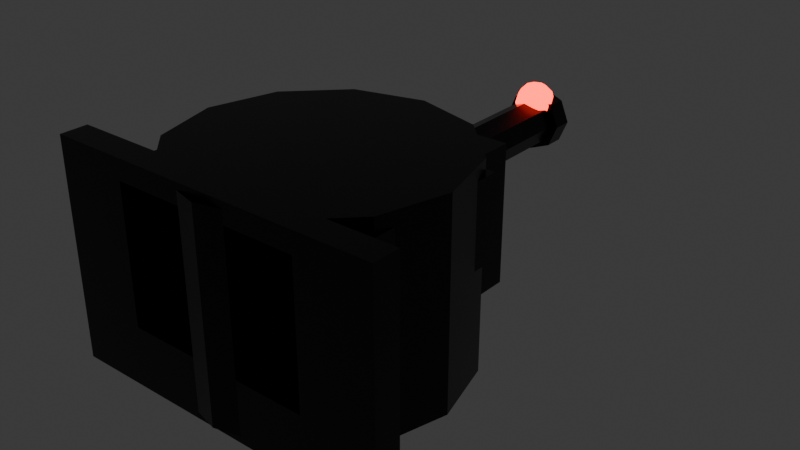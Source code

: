 # Source: Turret.blend  (saved by Blender 4.5.90; exported with 4.5.12 LTS)
import bpy
from mathutils import Matrix  # noqa: F401  (used for matrix-valued properties, if any)

bpy.ops.wm.read_factory_settings(use_empty=True)
scene = bpy.context.scene
scene.name = 'Scene'

# ---- collections
col_turretbase_collection = bpy.data.collections.new('TurretBase_Collection'); scene.collection.children.link(col_turretbase_collection)
col_turrethead_collection = bpy.data.collections.new('TurretHead_Collection'); scene.collection.children.link(col_turrethead_collection)

# ---- materials (node trees are filled in below, after node groups)
mat_turret_body = bpy.data.materials.new('Turret_Body')
mat_turreteye = bpy.data.materials.new('TurretEye')

# ---- material node trees
mat_turret_body.use_nodes = True; mat_turret_body.node_tree.nodes.clear()
_N = mat_turret_body.node_tree.nodes; _L = mat_turret_body.node_tree.links
n0 = _N.new('ShaderNodeBsdfPrincipled'); n0.name = 'Principled BSDF'; n0.location = (-200, 100)
n0.inputs[0].default_value = (0.02122, 0.02122, 0.02956, 1.0)
n0.inputs[1].default_value = 0.7
n0.inputs[2].default_value = 0.3
n1 = _N.new('ShaderNodeOutputMaterial'); n1.name = 'Material Output'; n1.location = (200, 100)
_L.new(n0.outputs[0], n1.inputs[0])
n1.is_active_output = True
mat_turreteye.use_nodes = True; mat_turreteye.node_tree.nodes.clear()
_N = mat_turreteye.node_tree.nodes; _L = mat_turreteye.node_tree.links
n0 = _N.new('ShaderNodeBsdfPrincipled'); n0.name = 'Principled BSDF'; n0.location = (-200, 100)
n0.inputs[0].default_value = (1.0, 0.016, 0.0, 1.0)
n0.inputs[27].default_value = (1.0, 0.016, 0.0, 1.0)
n0.inputs[28].default_value = 6.0
n1 = _N.new('ShaderNodeOutputMaterial'); n1.name = 'Material Output'; n1.location = (200, 100)
_L.new(n0.outputs[0], n1.inputs[0])
n1.is_active_output = True

# ---- world
world_world = bpy.data.worlds.new('World'); scene.world = world_world
world_world.use_nodes = True; world_world.node_tree.nodes.clear()
_N = world_world.node_tree.nodes; _L = world_world.node_tree.links
n0 = _N.new('ShaderNodeOutputWorld'); n0.name = 'World Output'; n0.location = (200, 100)
n1 = _N.new('ShaderNodeBackground'); n1.name = 'Background'; n1.location = (-200, 100)
n1.inputs[0].default_value = (0.05088, 0.05088, 0.05088, 1.0)
_L.new(n1.outputs[0], n0.inputs[0])
n0.is_active_output = True
world_world.color = (0.05088, 0.05088, 0.05088)
world_world.sun_shadow_jitter_overblur = 0.0

# ---- meshes
me_cylinder_003 = bpy.data.meshes.new('Cylinder.003')
me_cylinder_003.from_pydata([(0.0, 0.2, 0.0), (0.0, 0.2, 0.3), (0.1, 0.1732, 0.0), (0.1, 0.1732, 0.3), (0.1732, 0.1, 0.0), (0.1732, 0.1, 0.3), (0.2, 0.0, 0.0), (0.2, 0.0, 0.3), (0.1732, -0.1, 0.0), (0.1732, -0.1, 0.3), (0.1, -0.1732, 0.0), (0.1, -0.1732, 0.3), (0.0, -0.2, 0.0), (0.0, -0.2, 0.3), (-0.1, -0.1732, 0.0), (-0.1, -0.1732, 0.3), (-0.1732, -0.1, 0.0), (-0.1732, -0.1, 0.3), (-0.2, 0.0, 0.0), (-0.2, 0.0, 0.3), (-0.1732, 0.1, 0.0), (-0.1732, 0.1, 0.3), (-0.1, 0.1732, 0.0), (-0.1, 0.1732, 0.3)], [], [(0, 1, 3, 2), (2, 3, 5, 4), (4, 5, 7, 6), (6, 7, 9, 8), (8, 9, 11, 10), (10, 11, 13, 12), (12, 13, 15, 14), (14, 15, 17, 16), (16, 17, 19, 18), (18, 19, 21, 20), (3, 1, 23, 21, 19, 17, 15, 13, 11, 9, 7, 5), (20, 21, 23, 22), (22, 23, 1, 0), (0, 2, 4, 6, 8, 10, 12, 14, 16, 18, 20, 22)])
_uv = me_cylinder_003.uv_layers.new(name='UVMap')
_uv.uv.foreach_set('vector', [1.0, 0.5, 1.0, 1.0, 0.9167, 1.0, 0.9167, 0.5, 0.9167, 0.5, 0.9167, 1.0, 0.8333, 1.0, 0.8333, 0.5, 0.8333, 0.5, 0.8333, 1.0, 0.75, 1.0, 0.75, 0.5, 0.75, 0.5, 0.75, 1.0, 0.6667, 1.0, 0.6667, 0.5, 0.6667, 0.5, 0.6667, 1.0, 0.5833, 1.0, 0.5833, 0.5, 0.5833, 0.5, 0.5833, 1.0, 0.5, 1.0, 0.5, 0.5, 0.5, 0.5, 0.5, 1.0, 0.4167, 1.0, 0.4167, 0.5, 0.4167, 0.5, 0.4167, 1.0, 0.3333, 1.0, 0.3333, 0.5, 0.3333, 0.5, 0.3333, 1.0, 0.25, 1.0, 0.25, 0.5, 0.25, 0.5, 0.25, 1.0, 0.1667, 1.0, 0.1667, 0.5, 0.37, 0.4578, 0.25, 0.49, 0.13, 0.4578, 0.04215, 0.37, 0.01, 0.25, 0.04215, 0.13, 0.13, 0.04215, 0.25, 0.01, 0.37, 0.04215, 0.4578, 0.13, 0.49, 0.25, 0.4578, 0.37, 0.1667, 0.5, 0.1667, 1.0, 0.08333, 1.0, 0.08333, 0.5, 0.08333, 0.5, 0.08333, 1.0, 7.451e-08, 1.0, 7.451e-08, 0.5, 0.75, 0.49, 0.87, 0.4578, 0.9578, 0.37, 0.99, 0.25, 0.9578, 0.13, 0.87, 0.04215, 0.75, 0.01, 0.63, 0.04215, 0.5422, 0.13, 0.51, 0.25, 0.5422, 0.37, 0.63, 0.4578])
me_cylinder_003.materials.append(mat_turret_body)
me_cylinder_003.update()
me_cylinder_005 = bpy.data.meshes.new('Cylinder.005')
me_cylinder_005.from_pydata([(0.0, 0.08, -0.04), (0.0, 0.08, 0.04), (0.05657, 0.05657, -0.04), (0.05657, 0.05657, 0.04), (0.08, 0.0, -0.04), (0.08, 0.0, 0.04), (0.05657, -0.05657, -0.04), (0.05657, -0.05657, 0.04), (0.0, -0.08, -0.04), (0.0, -0.08, 0.04), (-0.05657, -0.05657, -0.04), (-0.05657, -0.05657, 0.04), (-0.08, 0.0, -0.04), (-0.08, 0.0, 0.04), (-0.05657, 0.05657, -0.04), (-0.05657, 0.05657, 0.04)], [], [(0, 1, 3, 2), (2, 3, 5, 4), (4, 5, 7, 6), (6, 7, 9, 8), (8, 9, 11, 10), (10, 11, 13, 12), (3, 1, 15, 13, 11, 9, 7, 5), (12, 13, 15, 14), (14, 15, 1, 0), (0, 2, 4, 6, 8, 10, 12, 14)])
_uv = me_cylinder_005.uv_layers.new(name='UVMap')
_uv.uv.foreach_set('vector', [1.0, 0.5, 1.0, 1.0, 0.875, 1.0, 0.875, 0.5, 0.875, 0.5, 0.875, 1.0, 0.75, 1.0, 0.75, 0.5, 0.75, 0.5, 0.75, 1.0, 0.625, 1.0, 0.625, 0.5, 0.625, 0.5, 0.625, 1.0, 0.5, 1.0, 0.5, 0.5, 0.5, 0.5, 0.5, 1.0, 0.375, 1.0, 0.375, 0.5, 0.375, 0.5, 0.375, 1.0, 0.25, 1.0, 0.25, 0.5, 0.4197, 0.4197, 0.25, 0.49, 0.08029, 0.4197, 0.01, 0.25, 0.08029, 0.08029, 0.25, 0.01, 0.4197, 0.08029, 0.49, 0.25, 0.25, 0.5, 0.25, 1.0, 0.125, 1.0, 0.125, 0.5, 0.125, 0.5, 0.125, 1.0, 0.0, 1.0, 0.0, 0.5, 0.75, 0.49, 0.9197, 0.4197, 0.99, 0.25, 0.9197, 0.08029, 0.75, 0.01, 0.5803, 0.08029, 0.51, 0.25, 0.5803, 0.4197])
me_cylinder_005.materials.append(mat_turret_body)
me_cylinder_005.update()
me_cube_002 = bpy.data.meshes.new('Cube.002')
me_cube_002.from_pydata([(-0.25, -0.19, -0.01), (-0.25, -0.19, 0.31), (-0.25, -0.15, -0.01), (-0.25, -0.15, 0.31), (0.25, -0.19, -0.01), (0.25, -0.19, 0.31), (0.25, -0.15, -0.01), (0.25, -0.15, 0.31)], [], [(0, 1, 3, 2), (2, 3, 7, 6), (6, 7, 5, 4), (4, 5, 1, 0), (2, 6, 4, 0), (7, 3, 1, 5)])
_uv = me_cube_002.uv_layers.new(name='UVMap')
_uv.uv.foreach_set('vector', [0.375, 0.0, 0.625, 0.0, 0.625, 0.25, 0.375, 0.25, 0.375, 0.25, 0.625, 0.25, 0.625, 0.5, 0.375, 0.5, 0.375, 0.5, 0.625, 0.5, 0.625, 0.75, 0.375, 0.75, 0.375, 0.75, 0.625, 0.75, 0.625, 1.0, 0.375, 1.0, 0.125, 0.5, 0.375, 0.5, 0.375, 0.75, 0.125, 0.75, 0.625, 0.5, 0.875, 0.5, 0.875, 0.75, 0.625, 0.75])
me_cube_002.materials.append(mat_turret_body)
me_cube_002.update()
me_cube_003 = bpy.data.meshes.new('Cube.003')
me_cube_003.from_pydata([(-0.14, -0.19, 0.08), (-0.14, -0.19, 0.28), (-0.14, 0.19, 0.08), (-0.14, 0.19, 0.28), (0.14, -0.19, 0.08), (0.14, -0.19, 0.28), (0.14, 0.19, 0.08), (0.14, 0.19, 0.28)], [], [(0, 1, 3, 2), (2, 3, 7, 6), (6, 7, 5, 4), (4, 5, 1, 0), (2, 6, 4, 0), (7, 3, 1, 5)])
_uv = me_cube_003.uv_layers.new(name='UVMap')
_uv.uv.foreach_set('vector', [0.375, 0.0, 0.625, 0.0, 0.625, 0.25, 0.375, 0.25, 0.375, 0.25, 0.625, 0.25, 0.625, 0.5, 0.375, 0.5, 0.375, 0.5, 0.625, 0.5, 0.625, 0.75, 0.375, 0.75, 0.375, 0.75, 0.625, 0.75, 0.625, 1.0, 0.375, 1.0, 0.125, 0.5, 0.375, 0.5, 0.375, 0.75, 0.125, 0.75, 0.625, 0.5, 0.875, 0.5, 0.875, 0.75, 0.625, 0.75])
me_cube_003.materials.append(mat_turret_body)
me_cube_003.update()
me_cylinder_006 = bpy.data.meshes.new('Cylinder.006')
me_cylinder_006.from_pydata([(0.0, 0.47, 0.225), (0.0, 0.19, 0.225), (0.02475, 0.47, 0.2147), (0.02475, 0.19, 0.2147), (0.035, 0.47, 0.19), (0.035, 0.19, 0.19), (0.02475, 0.47, 0.1653), (0.02475, 0.19, 0.1653), (0.0, 0.47, 0.155), (0.0, 0.19, 0.155), (-0.02475, 0.47, 0.1653), (-0.02475, 0.19, 0.1653), (-0.035, 0.47, 0.19), (-0.035, 0.19, 0.19), (-0.02475, 0.47, 0.2147), (-0.02475, 0.19, 0.2147)], [], [(0, 1, 3, 2), (2, 3, 5, 4), (4, 5, 7, 6), (6, 7, 9, 8), (8, 9, 11, 10), (10, 11, 13, 12), (3, 1, 15, 13, 11, 9, 7, 5), (12, 13, 15, 14), (14, 15, 1, 0), (0, 2, 4, 6, 8, 10, 12, 14)])
_uv = me_cylinder_006.uv_layers.new(name='UVMap')
_uv.uv.foreach_set('vector', [1.0, 0.5, 1.0, 1.0, 0.875, 1.0, 0.875, 0.5, 0.875, 0.5, 0.875, 1.0, 0.75, 1.0, 0.75, 0.5, 0.75, 0.5, 0.75, 1.0, 0.625, 1.0, 0.625, 0.5, 0.625, 0.5, 0.625, 1.0, 0.5, 1.0, 0.5, 0.5, 0.5, 0.5, 0.5, 1.0, 0.375, 1.0, 0.375, 0.5, 0.375, 0.5, 0.375, 1.0, 0.25, 1.0, 0.25, 0.5, 0.4197, 0.4197, 0.25, 0.49, 0.08029, 0.4197, 0.01, 0.25, 0.08029, 0.08029, 0.25, 0.01, 0.4197, 0.08029, 0.49, 0.25, 0.25, 0.5, 0.25, 1.0, 0.125, 1.0, 0.125, 0.5, 0.125, 0.5, 0.125, 1.0, 0.0, 1.0, 0.0, 0.5, 0.75, 0.49, 0.9197, 0.4197, 0.99, 0.25, 0.9197, 0.08029, 0.75, 0.01, 0.5803, 0.08029, 0.51, 0.25, 0.5803, 0.4197])
me_cylinder_006.materials.append(mat_turret_body)
me_cylinder_006.update()
me_cylinder_007 = bpy.data.meshes.new('Cylinder.007')
me_cylinder_007.from_pydata([(0.0, 0.495, 0.235), (0.0, 0.465, 0.235), (0.03182, 0.495, 0.2218), (0.03182, 0.465, 0.2218), (0.045, 0.495, 0.19), (0.045, 0.465, 0.19), (0.03182, 0.495, 0.1582), (0.03182, 0.465, 0.1582), (0.0, 0.495, 0.145), (0.0, 0.465, 0.145), (-0.03182, 0.495, 0.1582), (-0.03182, 0.465, 0.1582), (-0.045, 0.495, 0.19), (-0.045, 0.465, 0.19), (-0.03182, 0.495, 0.2218), (-0.03182, 0.465, 0.2218)], [], [(0, 1, 3, 2), (2, 3, 5, 4), (4, 5, 7, 6), (6, 7, 9, 8), (8, 9, 11, 10), (10, 11, 13, 12), (3, 1, 15, 13, 11, 9, 7, 5), (12, 13, 15, 14), (14, 15, 1, 0), (0, 2, 4, 6, 8, 10, 12, 14)])
_uv = me_cylinder_007.uv_layers.new(name='UVMap')
_uv.uv.foreach_set('vector', [1.0, 0.5, 1.0, 1.0, 0.875, 1.0, 0.875, 0.5, 0.875, 0.5, 0.875, 1.0, 0.75, 1.0, 0.75, 0.5, 0.75, 0.5, 0.75, 1.0, 0.625, 1.0, 0.625, 0.5, 0.625, 0.5, 0.625, 1.0, 0.5, 1.0, 0.5, 0.5, 0.5, 0.5, 0.5, 1.0, 0.375, 1.0, 0.375, 0.5, 0.375, 0.5, 0.375, 1.0, 0.25, 1.0, 0.25, 0.5, 0.4197, 0.4197, 0.25, 0.49, 0.08029, 0.4197, 0.01, 0.25, 0.08029, 0.08029, 0.25, 0.01, 0.4197, 0.08029, 0.49, 0.25, 0.25, 0.5, 0.25, 1.0, 0.125, 1.0, 0.125, 0.5, 0.125, 0.5, 0.125, 1.0, 0.0, 1.0, 0.0, 0.5, 0.75, 0.49, 0.9197, 0.4197, 0.99, 0.25, 0.9197, 0.08029, 0.75, 0.01, 0.5803, 0.08029, 0.51, 0.25, 0.5803, 0.4197])
me_cylinder_007.materials.append(mat_turret_body)
me_cylinder_007.update()
me_sphere_001 = bpy.data.meshes.new('Sphere.001')
me_sphere_001.from_pydata([(0.01061, 0.4806, 0.246), (0.01837, 0.4884, 0.235), (0.02121, 0.4912, 0.22), (0.01837, 0.4884, 0.205), (0.01061, 0.4806, 0.194), (0.015, 0.47, 0.246), (0.02598, 0.47, 0.235), (0.03, 0.47, 0.22), (0.02598, 0.47, 0.205), (0.015, 0.47, 0.194), (0.01061, 0.4594, 0.246), (0.01837, 0.4516, 0.235), (0.02121, 0.4488, 0.22), (0.01837, 0.4516, 0.205), (0.01061, 0.4594, 0.194), (0.0, 0.455, 0.246), (0.0, 0.444, 0.235), (0.0, 0.44, 0.22), (0.0, 0.444, 0.205), (0.0, 0.455, 0.194), (0.0, 0.47, 0.25), (-0.01061, 0.4594, 0.246), (-0.01837, 0.4516, 0.235), (-0.02121, 0.4488, 0.22), (-0.01837, 0.4516, 0.205), (-0.01061, 0.4594, 0.194), (0.0, 0.47, 0.19), (-0.015, 0.47, 0.246), (-0.02598, 0.47, 0.235), (-0.03, 0.47, 0.22), (-0.02598, 0.47, 0.205), (-0.015, 0.47, 0.194), (-0.01061, 0.4806, 0.246), (-0.01837, 0.4884, 0.235), (-0.02121, 0.4912, 0.22), (-0.01837, 0.4884, 0.205), (-0.01061, 0.4806, 0.194), (0.0, 0.485, 0.246), (0.0, 0.496, 0.235), (0.0, 0.5, 0.22), (0.0, 0.496, 0.205), (0.0, 0.485, 0.194)], [], [(26, 41, 4), (40, 39, 2, 3), (38, 37, 0, 1), (41, 40, 3, 4), (39, 38, 1, 2), (37, 20, 0), (4, 3, 8, 9), (2, 1, 6, 7), (0, 20, 5), (26, 4, 9), (3, 2, 7, 8), (1, 0, 5, 6), (9, 8, 13, 14), (7, 6, 11, 12), (5, 20, 10), (26, 9, 14), (8, 7, 12, 13), (6, 5, 10, 11), (14, 13, 18, 19), (12, 11, 16, 17), (10, 20, 15), (26, 14, 19), (13, 12, 17, 18), (11, 10, 15, 16), (19, 18, 24, 25), (17, 16, 22, 23), (15, 20, 21), (26, 19, 25), (18, 17, 23, 24), (16, 15, 21, 22), (23, 22, 28, 29), (21, 20, 27), (26, 25, 31), (24, 23, 29, 30), (22, 21, 27, 28), (25, 24, 30, 31), (27, 20, 32), (26, 31, 36), (30, 29, 34, 35), (28, 27, 32, 33), (31, 30, 35, 36), (29, 28, 33, 34), (26, 36, 41), (35, 34, 39, 40), (33, 32, 37, 38), (36, 35, 40, 41), (34, 33, 38, 39), (32, 20, 37)])
_uv = me_sphere_001.uv_layers.new(name='UVMap')
_uv.uv.foreach_set('vector', [0.6875, 0.0, 0.75, 0.1667, 0.625, 0.1667, 0.75, 0.3333, 0.75, 0.5, 0.625, 0.5, 0.625, 0.3333, 0.75, 0.6667, 0.75, 0.8333, 0.625, 0.8333, 0.625, 0.6667, 0.75, 0.1667, 0.75, 0.3333, 0.625, 0.3333, 0.625, 0.1667, 0.75, 0.5, 0.75, 0.6667, 0.625, 0.6667, 0.625, 0.5, 0.75, 0.8333, 0.6875, 1.0, 0.625, 0.8333, 0.625, 0.1667, 0.625, 0.3333, 0.5, 0.3333, 0.5, 0.1667, 0.625, 0.5, 0.625, 0.6667, 0.5, 0.6667, 0.5, 0.5, 0.625, 0.8333, 0.5625, 1.0, 0.5, 0.8333, 0.5625, 0.0, 0.625, 0.1667, 0.5, 0.1667, 0.625, 0.3333, 0.625, 0.5, 0.5, 0.5, 0.5, 0.3333, 0.625, 0.6667, 0.625, 0.8333, 0.5, 0.8333, 0.5, 0.6667, 0.5, 0.1667, 0.5, 0.3333, 0.375, 0.3333, 0.375, 0.1667, 0.5, 0.5, 0.5, 0.6667, 0.375, 0.6667, 0.375, 0.5, 0.5, 0.8333, 0.4375, 1.0, 0.375, 0.8333, 0.4375, 0.0, 0.5, 0.1667, 0.375, 0.1667, 0.5, 0.3333, 0.5, 0.5, 0.375, 0.5, 0.375, 0.3333, 0.5, 0.6667, 0.5, 0.8333, 0.375, 0.8333, 0.375, 0.6667, 0.375, 0.1667, 0.375, 0.3333, 0.25, 0.3333, 0.25, 0.1667, 0.375, 0.5, 0.375, 0.6667, 0.25, 0.6667, 0.25, 0.5, 0.375, 0.8333, 0.3125, 1.0, 0.25, 0.8333, 0.3125, 0.0, 0.375, 0.1667, 0.25, 0.1667, 0.375, 0.3333, 0.375, 0.5, 0.25, 0.5, 0.25, 0.3333, 0.375, 0.6667, 0.375, 0.8333, 0.25, 0.8333, 0.25, 0.6667, 0.25, 0.1667, 0.25, 0.3333, 0.125, 0.3333, 0.125, 0.1667, 0.25, 0.5, 0.25, 0.6667, 0.125, 0.6667, 0.125, 0.5, 0.25, 0.8333, 0.1875, 1.0, 0.125, 0.8333, 0.1875, 0.0, 0.25, 0.1667, 0.125, 0.1667, 0.25, 0.3333, 0.25, 0.5, 0.125, 0.5, 0.125, 0.3333, 0.25, 0.6667, 0.25, 0.8333, 0.125, 0.8333, 0.125, 0.6667, 0.125, 0.5, 0.125, 0.6667, 0.0, 0.6667, 0.0, 0.5, 0.125, 0.8333, 0.0625, 1.0, 0.0, 0.8333, 0.0625, 0.0, 0.125, 0.1667, 0.0, 0.1667, 0.125, 0.3333, 0.125, 0.5, 0.0, 0.5, 0.0, 0.3333, 0.125, 0.6667, 0.125, 0.8333, 0.0, 0.8333, 0.0, 0.6667, 0.125, 0.1667, 0.125, 0.3333, 0.0, 0.3333, 0.0, 0.1667, 1.0, 0.8333, 0.9375, 1.0, 0.875, 0.8333, 0.9375, 0.0, 1.0, 0.1667, 0.875, 0.1667, 1.0, 0.3333, 1.0, 0.5, 0.875, 0.5, 0.875, 0.3333, 1.0, 0.6667, 1.0, 0.8333, 0.875, 0.8333, 0.875, 0.6667, 1.0, 0.1667, 1.0, 0.3333, 0.875, 0.3333, 0.875, 0.1667, 1.0, 0.5, 1.0, 0.6667, 0.875, 0.6667, 0.875, 0.5, 0.8125, 0.0, 0.875, 0.1667, 0.75, 0.1667, 0.875, 0.3333, 0.875, 0.5, 0.75, 0.5, 0.75, 0.3333, 0.875, 0.6667, 0.875, 0.8333, 0.75, 0.8333, 0.75, 0.6667, 0.875, 0.1667, 0.875, 0.3333, 0.75, 0.3333, 0.75, 0.1667, 0.875, 0.5, 0.875, 0.6667, 0.75, 0.6667, 0.75, 0.5, 0.875, 0.8333, 0.8125, 1.0, 0.75, 0.8333])
me_sphere_001.materials.append(mat_turreteye)
me_sphere_001.update()
me_cube_004 = bpy.data.meshes.new('Cube.004')
me_cube_004.from_pydata([(-0.18, -0.11, 0.16), (-0.18, -0.11, 0.28), (-0.18, 0.11, 0.16), (-0.18, 0.11, 0.28), (-0.14, -0.11, 0.16), (-0.14, -0.11, 0.28), (-0.14, 0.11, 0.16), (-0.14, 0.11, 0.28)], [], [(0, 1, 3, 2), (2, 3, 7, 6), (6, 7, 5, 4), (4, 5, 1, 0), (2, 6, 4, 0), (7, 3, 1, 5)])
_uv = me_cube_004.uv_layers.new(name='UVMap')
_uv.uv.foreach_set('vector', [0.375, 0.0, 0.625, 0.0, 0.625, 0.25, 0.375, 0.25, 0.375, 0.25, 0.625, 0.25, 0.625, 0.5, 0.375, 0.5, 0.375, 0.5, 0.625, 0.5, 0.625, 0.75, 0.375, 0.75, 0.375, 0.75, 0.625, 0.75, 0.625, 1.0, 0.375, 1.0, 0.125, 0.5, 0.375, 0.5, 0.375, 0.75, 0.125, 0.75, 0.625, 0.5, 0.875, 0.5, 0.875, 0.75, 0.625, 0.75])
me_cube_004.materials.append(mat_turret_body)
me_cube_004.update()
me_cube_005 = bpy.data.meshes.new('Cube.005')
me_cube_005.from_pydata([(0.14, -0.11, 0.16), (0.14, -0.11, 0.28), (0.14, 0.11, 0.16), (0.14, 0.11, 0.28), (0.18, -0.11, 0.16), (0.18, -0.11, 0.28), (0.18, 0.11, 0.16), (0.18, 0.11, 0.28)], [], [(0, 1, 3, 2), (2, 3, 7, 6), (6, 7, 5, 4), (4, 5, 1, 0), (2, 6, 4, 0), (7, 3, 1, 5)])
_uv = me_cube_005.uv_layers.new(name='UVMap')
_uv.uv.foreach_set('vector', [0.375, 0.0, 0.625, 0.0, 0.625, 0.25, 0.375, 0.25, 0.375, 0.25, 0.625, 0.25, 0.625, 0.5, 0.375, 0.5, 0.375, 0.5, 0.625, 0.5, 0.625, 0.75, 0.375, 0.75, 0.375, 0.75, 0.625, 0.75, 0.625, 1.0, 0.375, 1.0, 0.125, 0.5, 0.375, 0.5, 0.375, 0.75, 0.125, 0.75, 0.625, 0.5, 0.875, 0.5, 0.875, 0.75, 0.625, 0.75])
me_cube_005.materials.append(mat_turret_body)
me_cube_005.update()

# ---- objects
ob_turret_base_root = bpy.data.objects.new('Turret_Base_Root', None)
ob_base_mount = bpy.data.objects.new('Base_Mount', me_cylinder_003)
ob_base_boss = bpy.data.objects.new('Base_Boss', me_cylinder_005)
ob_base_wallplate = bpy.data.objects.new('Base_WallPlate', me_cube_002)
ob_turret_head_root = bpy.data.objects.new('Turret_Head_Root', None)
ob_head_body = bpy.data.objects.new('Head_Body', me_cube_003)
ob_head_barrel = bpy.data.objects.new('Head_Barrel', me_cylinder_006)
ob_head_muzzlering = bpy.data.objects.new('Head_MuzzleRing', me_cylinder_007)
ob_head_scaneye = bpy.data.objects.new('Head_ScanEye', me_sphere_001)
ob_head_panel_l = bpy.data.objects.new('Head_Panel_L', me_cube_004)
ob_head_panel_r = bpy.data.objects.new('Head_Panel_R', me_cube_005)

# ---- transforms, parenting, visibility, modifiers, constraints
ob_turret_base_root.location = (0.0, 0.0, 0.0)
ob_base_mount.parent = ob_turret_base_root
ob_base_mount.location = (0.0, 0.0, 0.0)
ob_base_boss.parent = ob_turret_base_root
ob_base_boss.location = (0.0, 0.0, 0.0)
ob_base_wallplate.parent = ob_turret_base_root
ob_base_wallplate.location = (0.0, 0.0, 0.0)
ob_turret_head_root.location = (0.0, 0.0, 0.0)
ob_head_body.parent = ob_turret_head_root
ob_head_body.location = (0.0, 0.0, 0.0)
ob_head_barrel.parent = ob_turret_head_root
ob_head_barrel.location = (0.0, 0.0, 0.0)
ob_head_muzzlering.parent = ob_turret_head_root
ob_head_muzzlering.location = (0.0, 0.0, 0.0)
ob_head_scaneye.parent = ob_turret_head_root
ob_head_scaneye.location = (0.0, 0.0, 0.0)
ob_head_panel_l.parent = ob_turret_head_root
ob_head_panel_l.location = (0.0, 0.0, 0.0)
ob_head_panel_r.parent = ob_turret_head_root
ob_head_panel_r.location = (0.0, 0.0, 0.0)

# ---- collection membership
col_turretbase_collection.objects.link(ob_turret_base_root)
col_turretbase_collection.objects.link(ob_base_mount)
col_turretbase_collection.objects.link(ob_base_boss)
col_turretbase_collection.objects.link(ob_base_wallplate)
col_turrethead_collection.objects.link(ob_turret_head_root)
col_turrethead_collection.objects.link(ob_head_body)
col_turrethead_collection.objects.link(ob_head_barrel)
col_turrethead_collection.objects.link(ob_head_muzzlering)
col_turrethead_collection.objects.link(ob_head_scaneye)
col_turrethead_collection.objects.link(ob_head_panel_l)
col_turrethead_collection.objects.link(ob_head_panel_r)

# ---- scene / render settings (as saved in the file)
scene.frame_start = 1; scene.frame_end = 250; scene.frame_set(1)
scene.render.engine = 'BLENDER_EEVEE_NEXT'
bpy.context.view_layer.update()

# ---- added for rendering (the .blend has no active camera): camera
cam_auto = bpy.data.cameras.new('AutoCamera')
cam_auto.lens = 50.0
cam_auto.sensor_width = 36.0
cam_auto.clip_end = 1000.0
ob_auto_camera = bpy.data.objects.new('AutoCamera', cam_auto)
scene.collection.objects.link(ob_auto_camera)
ob_auto_camera.location = (0.859264, -0.881117, 0.822411)
ob_auto_camera.rotation_euler = (1.09748, -7.21219e-08, 0.694738)
scene.camera = ob_auto_camera
bpy.context.view_layer.update()
